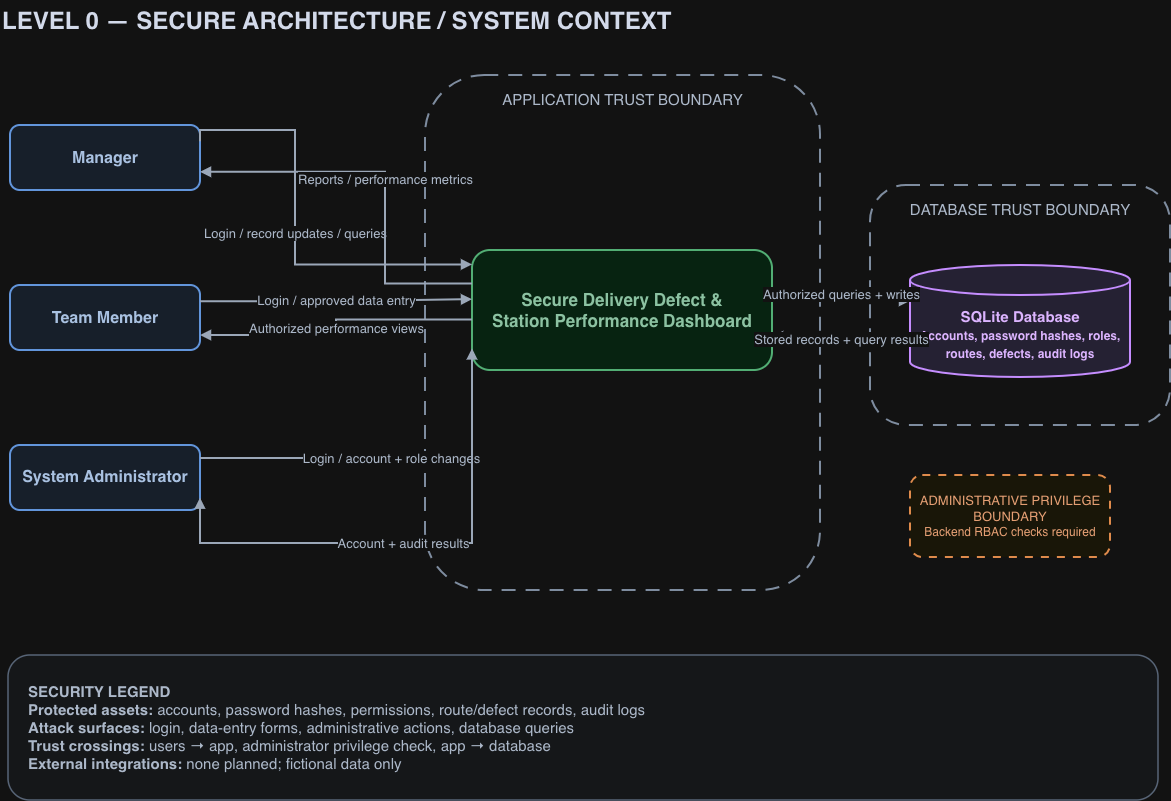

The diagram above was exported from draw.io. Its source (the exported page's mxGraphModel, read from the mxfile embedded in the PNG):
<mxGraphModel dx="1955" dy="895" grid="1" gridSize="10" guides="1" tooltips="1" connect="1" arrows="1" fold="1" page="1" pageScale="1" pageWidth="1400" pageHeight="900" math="0" shadow="0">
  <root>
    <mxCell id="0" />
    <mxCell id="1" parent="0" />
    <mxCell id="heading" parent="1" style="text;html=1;whiteSpace=wrap;strokeColor=none;fillColor=none;fontStyle=1;fontSize=24;fontColor=#0F172A;align=left;" value="LEVEL 0 — SECURE ARCHITECTURE / SYSTEM CONTEXT" vertex="1">
      <mxGeometry height="42" width="1150" x="60" y="20" as="geometry" />
    </mxCell>
    <mxCell id="manager" parent="1" style="rounded=1;whiteSpace=wrap;html=1;fillColor=#E9F2FF;strokeColor=#3974C6;strokeWidth=2;fontColor=#1E3A5F;fontSize=16;fontStyle=1;align=center;verticalAlign=middle;" value="Manager" vertex="1">
      <mxGeometry height="65" width="190" x="70" y="145" as="geometry" />
    </mxCell>
    <mxCell id="member" parent="1" style="rounded=1;whiteSpace=wrap;html=1;fillColor=#E9F2FF;strokeColor=#3974C6;strokeWidth=2;fontColor=#1E3A5F;fontSize=16;fontStyle=1;align=center;verticalAlign=middle;" value="Team Member" vertex="1">
      <mxGeometry height="65" width="190" x="70" y="305" as="geometry" />
    </mxCell>
    <mxCell id="admin" parent="1" style="rounded=1;whiteSpace=wrap;html=1;fillColor=#E9F2FF;strokeColor=#3974C6;strokeWidth=2;fontColor=#1E3A5F;fontSize=16;fontStyle=1;align=center;verticalAlign=middle;" value="System Administrator" vertex="1">
      <mxGeometry height="65" width="190" x="70" y="465" as="geometry" />
    </mxCell>
    <mxCell id="boundary1" parent="1" style="rounded=1;whiteSpace=wrap;html=1;fillColor=none;strokeColor=#64748b;strokeWidth=2;dashed=1;dashPattern=7 5;fontSize=15;fontColor=#334155;verticalAlign=top;align=center;spacingTop=9;" value="APPLICATION TRUST BOUNDARY" vertex="1">
      <mxGeometry height="515" width="395" x="485" y="95" as="geometry" />
    </mxCell>
    <mxCell id="application" parent="1" style="rounded=1;whiteSpace=wrap;html=1;fillColor=#DCFCE7;strokeColor=#15803D;strokeWidth=2;fontColor=#14532D;fontSize=17;fontStyle=1;align=center;verticalAlign=middle;" value="Secure Delivery Defect &amp;amp;&lt;br&gt;Station Performance Dashboard" vertex="1">
      <mxGeometry height="120" width="300" x="532" y="270" as="geometry" />
    </mxCell>
    <mxCell id="boundary2" parent="1" style="rounded=1;whiteSpace=wrap;html=1;fillColor=none;strokeColor=#64748b;strokeWidth=2;dashed=1;dashPattern=7 5;fontSize=15;fontColor=#334155;verticalAlign=top;align=center;spacingTop=9;" value="DATABASE TRUST BOUNDARY" vertex="1">
      <mxGeometry height="240" width="300" x="930" y="205" as="geometry" />
    </mxCell>
    <mxCell id="database" parent="1" style="shape=cylinder3;whiteSpace=wrap;html=1;boundedLbl=1;size=15;fillColor=#EDE9FE;strokeColor=#7C3AED;strokeWidth=2;fontColor=#4C1D95;fontSize=15;fontStyle=1;align=center;verticalAlign=middle;" value="SQLite Database&lt;br&gt;&lt;font style=&quot;font-size: 12px&quot;&gt;Accounts, password hashes, roles,&lt;br&gt;routes, defects, audit logs&lt;/font&gt;" vertex="1">
      <mxGeometry height="112" width="220" x="970" y="285" as="geometry" />
    </mxCell>
    <mxCell id="adminzone" parent="1" style="rounded=1;whiteSpace=wrap;html=1;dashed=1;dashPattern=4 4;strokeColor=#B45309;strokeWidth=2;fillColor=#FFFBEB;fontSize=13;fontColor=#92400E;align=center;verticalAlign=middle;" value="ADMINISTRATIVE PRIVILEGE BOUNDARY&lt;br&gt;&lt;font style=&quot;font-size: 12px&quot;&gt;Backend RBAC checks required&lt;/font&gt;" vertex="1">
      <mxGeometry height="82" width="200" x="970" y="495" as="geometry" />
    </mxCell>
    <mxCell id="legend" parent="1" style="rounded=1;whiteSpace=wrap;html=1;fillColor=#F8FAFC;strokeColor=#94A3B8;strokeWidth=1.5;fontSize=15;fontColor=#334155;align=left;verticalAlign=middle;spacingLeft=18;spacingRight=12;" value="&lt;b&gt;SECURITY LEGEND&lt;/b&gt;&lt;br&gt;&lt;b&gt;Protected assets:&lt;/b&gt; accounts, password hashes, permissions, route/defect records, audit logs&lt;br&gt;&lt;b&gt;Attack surfaces:&lt;/b&gt; login, data-entry forms, administrative actions, database queries&lt;br&gt;&lt;b&gt;Trust crossings:&lt;/b&gt; users → app, administrator privilege check, app → database&lt;br&gt;&lt;b&gt;External integrations:&lt;/b&gt; none planned; fictional data only" vertex="1">
      <mxGeometry height="145" width="1150" x="68" y="675" as="geometry" />
    </mxCell>
    <mxCell id="m_in" edge="1" parent="1" source="manager" style="edgeStyle=orthogonalEdgeStyle;rounded=0;orthogonalLoop=1;jettySize=auto;html=1;endArrow=block;endFill=1;strokeWidth=2;strokeColor=#475569;fontColor=#334155;fontSize=13;labelBackgroundColor=#FFFFFF;exitX=1;exitY=0.25;exitDx=0;exitDy=0;entryX=0;entryY=0.12;entryDx=0;entryDy=0;" target="application" value="Login / record updates / queries">
      <mxGeometry relative="1" as="geometry">
        <Array as="points">
          <mxPoint x="355" y="150" />
          <mxPoint x="355" y="284" />
        </Array>
      </mxGeometry>
    </mxCell>
    <mxCell id="m_out" edge="1" parent="1" source="application" style="edgeStyle=orthogonalEdgeStyle;rounded=0;orthogonalLoop=1;jettySize=auto;html=1;endArrow=block;endFill=1;strokeWidth=2;strokeColor=#475569;fontColor=#334155;fontSize=13;labelBackgroundColor=#FFFFFF;exitX=0;exitY=0.28;exitDx=0;exitDy=0;entryX=1;entryY=0.72;entryDx=0;entryDy=0;" target="manager" value="Reports / performance metrics">
      <mxGeometry relative="1" as="geometry">
        <Array as="points">
          <mxPoint x="445" y="304" />
          <mxPoint x="445" y="192" />
        </Array>
      </mxGeometry>
    </mxCell>
    <mxCell id="t_in" edge="1" parent="1" source="member" style="edgeStyle=orthogonalEdgeStyle;rounded=0;orthogonalLoop=1;jettySize=auto;html=1;endArrow=block;endFill=1;strokeWidth=2;strokeColor=#475569;fontColor=#334155;fontSize=13;labelBackgroundColor=#FFFFFF;exitX=1;exitY=0.25;exitDx=0;exitDy=0;entryX=0;entryY=0.41;entryDx=0;entryDy=0;" target="application" value="Login / approved data entry">
      <mxGeometry relative="1" as="geometry" />
    </mxCell>
    <mxCell id="t_out" edge="1" parent="1" source="application" style="edgeStyle=orthogonalEdgeStyle;rounded=0;orthogonalLoop=1;jettySize=auto;html=1;endArrow=block;endFill=1;strokeWidth=2;strokeColor=#475569;fontColor=#334155;fontSize=13;labelBackgroundColor=#FFFFFF;exitX=0;exitY=0.58;exitDx=0;exitDy=0;entryX=1;entryY=0.77;entryDx=0;entryDy=0;" target="member" value="Authorized performance views">
      <mxGeometry relative="1" as="geometry" />
    </mxCell>
    <mxCell id="a_in" edge="1" parent="1" source="admin" style="edgeStyle=orthogonalEdgeStyle;rounded=0;orthogonalLoop=1;jettySize=auto;html=1;endArrow=block;endFill=1;strokeWidth=2;strokeColor=#475569;fontColor=#334155;fontSize=13;labelBackgroundColor=#FFFFFF;exitX=1;exitY=0.2;exitDx=0;exitDy=0;entryX=0;entryY=0.82;entryDx=0;entryDy=0;" target="application" value="Login / account + role changes">
      <mxGeometry relative="1" as="geometry">
        <Array as="points">
          <mxPoint x="360" y="478" />
          <mxPoint x="510" y="478" />
        </Array>
      </mxGeometry>
    </mxCell>
    <mxCell id="a_out" edge="1" parent="1" source="application" style="edgeStyle=orthogonalEdgeStyle;rounded=0;orthogonalLoop=1;jettySize=auto;html=1;endArrow=block;endFill=1;strokeWidth=2;strokeColor=#475569;fontColor=#334155;fontSize=13;labelBackgroundColor=#FFFFFF;exitX=0;exitY=0.94;exitDx=0;exitDy=0;entryX=1;entryY=0.81;entryDx=0;entryDy=0;" target="admin" value="Account + audit results">
      <mxGeometry relative="1" as="geometry">
        <Array as="points">
          <mxPoint x="505" y="563" />
          <mxPoint x="285" y="563" />
        </Array>
      </mxGeometry>
    </mxCell>
    <mxCell id="db_in" edge="1" parent="1" source="application" style="edgeStyle=orthogonalEdgeStyle;rounded=0;orthogonalLoop=1;jettySize=auto;html=1;endArrow=block;endFill=1;strokeWidth=2;strokeColor=#475569;fontColor=#334155;fontSize=13;labelBackgroundColor=#FFFFFF;exitX=1;exitY=0.32;exitDx=0;exitDy=0;entryX=0;entryY=0.32;entryDx=0;entryDy=0;" target="database" value="Authorized queries + writes">
      <mxGeometry relative="1" as="geometry" />
    </mxCell>
    <mxCell id="db_out" edge="1" parent="1" source="database" style="edgeStyle=orthogonalEdgeStyle;rounded=0;orthogonalLoop=1;jettySize=auto;html=1;endArrow=block;endFill=1;strokeWidth=2;strokeColor=#475569;fontColor=#334155;fontSize=13;labelBackgroundColor=#FFFFFF;exitX=0;exitY=0.7;exitDx=0;exitDy=0;entryX=1;entryY=0.72;entryDx=0;entryDy=0;" target="application" value="Stored records + query results">
      <mxGeometry relative="1" as="geometry" />
    </mxCell>
  </root>
</mxGraphModel>